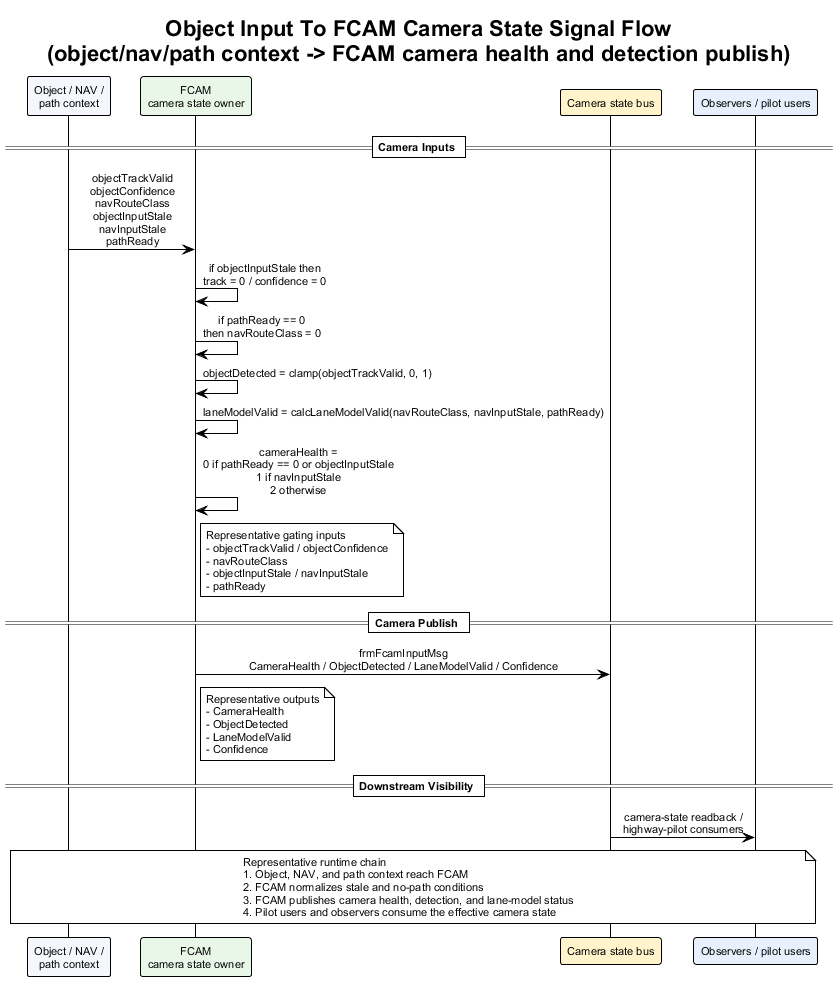

The diagram above was rendered by PlantUML. Its source (embedded in the PNG):
@startuml object_input_to_fcam_camera_state_signal_flow
!theme plain
skinparam backgroundColor #FFFFFF
skinparam defaultFontName Arial
skinparam defaultFontSize 11
skinparam sequenceMessageAlign center
skinparam responseMessageBelowArrow true

title Object Input To FCAM Camera State Signal Flow\n(object/nav/path context -> FCAM camera health and detection publish)

participant "Object / NAV /\npath context" as CameraCtx #F4F7FB
participant "FCAM\ncamera state owner" as FCAM #E8F7E8
participant "Camera state bus" as CameraBus #FFF4CC
participant "Observers / pilot users" as Obs #E8F0FE

== Camera Inputs ==

CameraCtx -> FCAM : objectTrackValid\nobjectConfidence\nnavRouteClass\nobjectInputStale\nnavInputStale\npathReady
FCAM -> FCAM : if objectInputStale then\ntrack = 0 / confidence = 0
FCAM -> FCAM : if pathReady == 0\nthen navRouteClass = 0
FCAM -> FCAM : objectDetected = clamp(objectTrackValid, 0, 1)
FCAM -> FCAM : laneModelValid = calcLaneModelValid(navRouteClass, navInputStale, pathReady)
FCAM -> FCAM : cameraHealth =\n0 if pathReady == 0 or objectInputStale\n1 if navInputStale\n2 otherwise
note right of FCAM
Representative gating inputs
- objectTrackValid / objectConfidence
- navRouteClass
- objectInputStale / navInputStale
- pathReady
end note

== Camera Publish ==

FCAM -> CameraBus : frmFcamInputMsg\nCameraHealth / ObjectDetected / LaneModelValid / Confidence
note right of FCAM
Representative outputs
- CameraHealth
- ObjectDetected
- LaneModelValid
- Confidence
end note

== Downstream Visibility ==

CameraBus -> Obs : camera-state readback /\nhighway-pilot consumers

note over CameraCtx, Obs
Representative runtime chain
1. Object, NAV, and path context reach FCAM
2. FCAM normalizes stale and no-path conditions
3. FCAM publishes camera health, detection, and lane-model status
4. Pilot users and observers consume the effective camera state
end note

@enduml